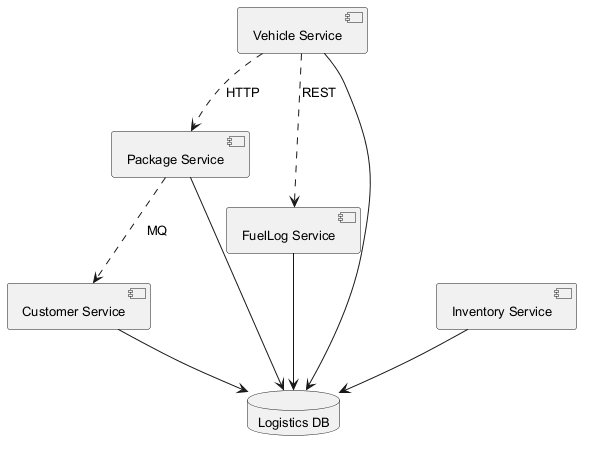

The diagram above was rendered by PlantUML. Its source (embedded in the PNG):
@startuml
skinparam backgroundColor #FFFFFF
skinparam classBackgroundColor #F1F8E9
skinparam classBorderColor #33691E
skinparam defaultFontSize 13
component "Vehicle Service" as C_VehicleService
component "Inventory Service" as C_InventoryService
component "Package Service" as C_PackageService
component "FuelLog Service" as C_FuelLogService
component "Customer Service" as C_CustomerService
database "Logistics DB" as DB_logistics
C_VehicleService --> DB_logistics
C_InventoryService --> DB_logistics
C_PackageService --> DB_logistics
C_FuelLogService --> DB_logistics
C_CustomerService --> DB_logistics
C_VehicleService ..> C_PackageService : HTTP
C_PackageService ..> C_CustomerService : MQ
C_VehicleService ..> C_FuelLogService : REST
@enduml